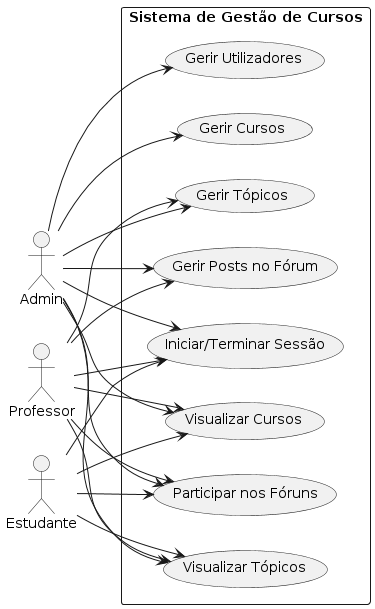

The diagram above was rendered by PlantUML. Its source (embedded in the PNG):
@startuml
left to right direction
skinparam packageStyle rectangle

actor Admin
actor Professor
actor Estudante

rectangle "Sistema de Gestão de Cursos" {
    usecase "Iniciar/Terminar Sessão" as UC1

    usecase "Gerir Cursos" as UC2
    usecase "Visualizar Cursos" as UC3

    usecase "Gerir Tópicos" as UC4
    usecase "Visualizar Tópicos" as UC5

    usecase "Participar nos Fóruns" as UC6
    usecase "Gerir Posts no Fórum" as UC7

    usecase "Gerir Utilizadores" as UC8
}

Admin --> UC1
Admin --> UC2
Admin --> UC3
Admin --> UC4
Admin --> UC5
Admin --> UC6
Admin --> UC7
Admin --> UC8

Professor --> UC1
Professor --> UC3
Professor --> UC4
Professor --> UC5
Professor --> UC6
Professor --> UC7

Estudante --> UC1
Estudante --> UC3
Estudante --> UC5
Estudante --> UC6
@enduml